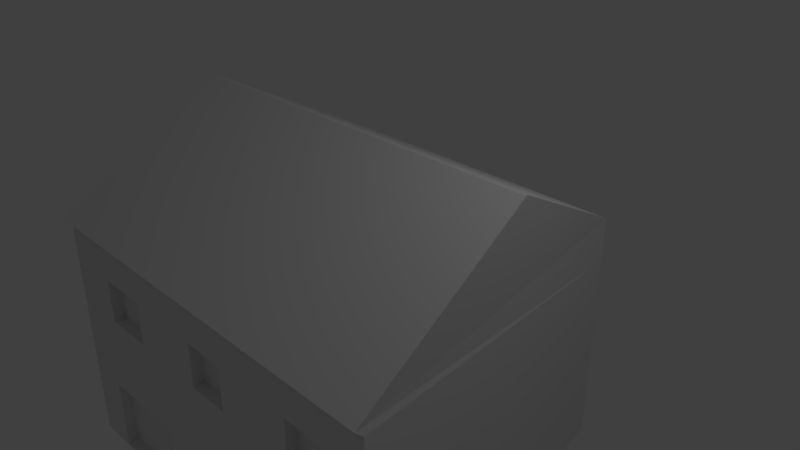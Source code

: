 # Source: Kerova_351_4.blend  (saved by Blender 2.78.0; exported with 4.5.12 LTS)
import bpy
from mathutils import Matrix  # noqa: F401  (used for matrix-valued properties, if any)

bpy.ops.wm.read_factory_settings(use_empty=True)
scene = bpy.context.scene
scene.name = 'Scene'

# ---- collections
col_collection_1 = bpy.data.collections.new('Collection 1'); scene.collection.children.link(col_collection_1)

# ---- world
world_world = bpy.data.worlds.new('World'); scene.world = world_world
world_world.color = (0.05088, 0.05088, 0.05088)
world_world.use_sun_shadow = False
world_world.sun_shadow_jitter_overblur = 0.0
world_world.cycles.sampling_method = 'MANUAL'

# ---- cameras
cam_camera = bpy.data.cameras.new('Camera')
cam_camera.clip_end = 100.0
cam_camera.lens = 35.0
cam_camera.sensor_width = 32.0
cam_camera.sensor_height = 18.0
cam_camera.ortho_scale = 7.314
cam_camera.dof.focus_distance = 0.0
cam_camera.dof.aperture_fstop = 128.0

# ---- lights
light_lamp = bpy.data.lights.new('Lamp', 'POINT')
light_lamp.transmission_factor = 0.0
light_lamp.cutoff_distance = 30.0
light_lamp.energy = 100.0
light_lamp.shadow_buffer_clip_start = 1.001
light_lamp.shadow_soft_size = 0.1
light_lamp.shadow_maximum_resolution = 0.006
light_lamp.use_absolute_resolution = True

# ---- meshes
me_plane = bpy.data.meshes.new('Plane')
me_plane.from_pydata([(-4.585, -0.8928, -2.767), (1.0, -0.8928, -2.767), (-5.523, 3.953, -2.767), (0.06184, 3.953, -2.767), (-5.523, 3.953, -2.734), (-4.585, -0.8928, -2.734), (1.0, -0.8928, -2.734), (0.06184, 3.953, -2.734), (-5.523, 3.953, -2.164), (-4.585, -0.8928, -2.164), (1.0, -0.8928, -2.164), (0.06184, 3.953, -2.164), (-5.523, 3.953, -1.728), (-4.585, -0.8928, -1.728), (1.0, -0.8928, -1.728), (0.06184, 3.953, -1.728), (-5.523, 3.953, -1.547), (-4.585, -0.8928, -1.547), (1.0, -0.8928, -1.547), (0.06184, 3.953, -1.547), (-5.523, 3.953, -0.6426), (-4.585, -0.8928, -0.6426), (1.0, -0.8928, -0.6426), (0.06184, 3.953, -0.6426), (-5.523, 3.953, -0.05276), (-4.585, -0.8928, -0.05276), (1.0, -0.8928, -0.05276), (0.06184, 3.953, -0.05276), (-4.013, -0.8928, -1.728), (-4.013, -0.8928, -2.164), (-4.013, -0.8928, -2.734), (-2.666, -0.8928, -1.728), (-2.666, -0.8928, -2.164), (-2.666, -0.8928, -2.734), (-1.928, -0.8928, -1.728), (-1.928, -0.8928, -2.164), (-1.928, -0.8928, -1.547), (-1.928, -0.8928, -2.734), (-1.332, -0.8928, -1.728), (-1.332, -0.8928, -2.164), (-1.332, -0.8928, -1.547), (-1.332, -0.8928, -2.734), (-0.1858, -0.8928, -1.728), (-0.1858, -0.8928, -2.164), (-0.1858, -0.8928, -1.547), (0.5783, -0.8928, -0.05276), (0.5783, -0.8928, -1.728), (0.5783, -0.8928, -0.6426), (0.5783, -0.8928, -2.164), (0.5783, -0.8928, -1.547), (-0.1858, -0.8928, -0.05276), (-0.1858, -0.8928, -0.6426), (-3.785, -0.8928, -0.6426), (-3.785, -0.8928, -0.05276), (-3.061, -0.8928, -0.6426), (-3.061, -0.8928, -0.05276), (-1.928, -0.8928, -0.6426), (-1.928, -0.8928, -0.05276), (-1.332, -0.8928, -0.6426), (-1.332, -0.8928, -0.05276), (-5.523, 3.953, 0.5438), (-4.585, -1.0, 0.5438), (0.5783, -1.0, 0.5438), (1.0, -1.0, 0.5438), (0.06184, 3.953, 0.5438), (-0.1858, -1.0, 0.5438), (-1.332, -1.0, 0.5438), (-3.785, -1.0, 0.5438), (-3.061, -1.0, 0.5438), (-1.928, -1.0, 0.5438), (-4.013, -0.7386, -2.164), (-4.013, -0.7386, -1.728), (-4.013, -0.7386, -2.734), (-2.666, -0.7386, -1.728), (-2.666, -0.7386, -2.164), (-2.666, -0.7386, -2.734), (-1.928, -0.7386, -2.734), (-1.928, -0.7386, -2.164), (-1.928, -0.7386, -1.728), (-1.928, -0.7386, -1.547), (-1.332, -0.7386, -1.728), (-1.332, -0.7386, -2.164), (-1.332, -0.7386, -1.547), (-1.332, -0.7386, -2.734), (-0.1858, -0.7386, -1.728), (-0.1858, -0.7386, -1.547), (-0.1858, -0.7386, -2.164), (-0.1858, -0.7386, -0.05276), (0.5783, -0.7386, -0.05276), (0.5783, -0.7386, -1.728), (-0.1858, -0.7386, -0.6426), (0.5783, -0.7386, -0.6426), (0.5783, -0.7386, -2.164), (0.5783, -0.7386, -1.547), (-3.785, -0.7386, -0.6426), (-3.785, -0.7386, -0.05276), (-3.061, -0.7386, -0.6426), (-3.061, -0.7386, -0.05276), (-1.928, -0.7386, -0.6426), (-1.928, -0.7386, -0.05276), (-1.332, -0.7386, -0.6426), (-1.332, -0.7386, -0.05276), (-5.013, 1.666, 1.75), (-5.013, 1.633, 1.75), (0.1498, 1.633, 1.75), (0.5715, 1.633, 1.75), (0.5715, 1.666, 1.75), (-0.6143, 1.633, 1.75), (-1.76, 1.633, 1.75), (-4.214, 1.633, 1.75), (-3.49, 1.633, 1.75), (-2.357, 1.633, 1.75), (-0.1858, -0.8928, 0.4433), (-1.928, -0.8928, 0.4433), (-3.785, -0.8928, 0.4433), (0.5783, -0.8928, 0.4433), (1.0, -0.8928, 0.4433), (-1.332, -0.8928, 0.4433), (-3.061, -0.8928, 0.4433), (-4.585, -0.8928, 0.4433)], [], [(0, 2, 3, 1), (6, 7, 11, 10), (1, 3, 7, 6), (2, 0, 5, 4), (3, 2, 4, 7), (0, 1, 6, 41, 37, 33, 30, 5), (11, 8, 12, 15), (4, 5, 9, 8), (7, 4, 8, 11), (5, 30, 29, 9), (13, 28, 31, 34, 36, 17), (9, 29, 28, 13), (10, 11, 15, 14), (8, 9, 13, 12), (18, 19, 23, 22), (14, 15, 19, 18), (12, 13, 17, 16), (15, 12, 16, 19), (23, 20, 24, 27), (16, 17, 21, 20), (19, 16, 20, 23), (17, 36, 56, 54, 52, 21), (45, 26, 116, 115), (21, 52, 53, 25), (22, 23, 27, 26), (20, 21, 25, 24), (62, 63, 105, 104), (50, 51, 90, 87), (59, 57, 99, 101), (31, 32, 35, 34), (32, 33, 37, 35), (56, 58, 100, 98), (57, 56, 98, 99), (48, 46, 89, 92), (39, 41, 6, 10, 48, 43), (40, 38, 42, 44), (38, 39, 43, 42), (39, 38, 80, 81), (33, 32, 74, 75), (45, 47, 22, 26), (49, 46, 14, 18), (47, 49, 18, 22), (46, 48, 10, 14), (38, 40, 82, 80), (51, 44, 49, 47), (46, 49, 93, 89), (55, 54, 56, 57), (56, 36, 40, 58), (32, 31, 73, 74), (58, 40, 44, 51), (59, 58, 51, 50), (59, 50, 112, 117), (26, 27, 64, 63, 116), (55, 57, 113, 118), (27, 24, 60, 64), (50, 45, 115, 112), (53, 55, 118, 114), (57, 59, 117, 113), (25, 53, 114, 119), (24, 25, 119, 61, 60), (71, 70, 74, 73), (70, 72, 75, 74), (77, 76, 83, 81), (79, 78, 80, 82), (78, 77, 81, 80), (85, 84, 89, 93), (84, 86, 92, 89), (87, 90, 91, 88), (95, 94, 96, 97), (99, 98, 100, 101), (44, 42, 84, 85), (35, 37, 76, 77), (42, 43, 86, 84), (58, 59, 101, 100), (36, 34, 78, 79), (45, 50, 87, 88), (34, 35, 77, 78), (28, 29, 70, 71), (53, 52, 94, 95), (29, 30, 72, 70), (51, 47, 91, 90), (52, 54, 96, 94), (31, 28, 71, 73), (43, 48, 92, 86), (40, 36, 79, 82), (55, 53, 95, 97), (49, 44, 85, 93), (37, 41, 83, 76), (54, 55, 97, 96), (30, 33, 75, 72), (47, 45, 88, 91), (41, 39, 81, 83), (103, 109, 110, 111, 108, 107, 104, 105, 106, 102), (68, 69, 111, 110), (66, 65, 107, 108), (63, 64, 106, 105), (69, 66, 108, 111), (61, 67, 109, 103), (64, 60, 102, 106), (60, 61, 103, 102), (67, 68, 110, 109), (65, 62, 104, 107), (113, 117, 66, 69), (117, 112, 65, 66), (119, 114, 67, 61), (112, 115, 62, 65), (115, 116, 63, 62), (118, 113, 69, 68), (114, 118, 68, 67)])
me_plane.use_remesh_preserve_volume = False
me_plane.use_remesh_preserve_attributes = False
me_plane.use_mirror_vertex_groups = False
me_plane.update()

# ---- objects
ob_plane = bpy.data.objects.new('Plane', me_plane)
ob_lamp = bpy.data.objects.new('Lamp', light_lamp)
ob_camera = bpy.data.objects.new('Camera', cam_camera)

# ---- transforms, parenting, visibility, modifiers, constraints
ob_plane.location = (2.034, -1.839, 0.0)
ob_plane.lineart.crease_threshold = 0.0
ob_lamp.location = (4.076, 1.005, 5.904)
ob_lamp.rotation_euler = (0.6503, 0.05522, 1.866)
ob_lamp.lock_rotations_4d = False
ob_lamp.empty_display_type = 'ARROWS'
ob_lamp.color = (0.0, 0.0, 0.0, 0.0)
ob_lamp.lineart.crease_threshold = 0.0
ob_camera.location = (7.481, -6.508, 5.344)
ob_camera.rotation_euler = (1.109, 0.0, 0.8149)
ob_camera.lock_rotations_4d = False
ob_camera.empty_display_type = 'ARROWS'
ob_camera.color = (0.0, 0.0, 0.0, 0.0)
ob_camera.display_type = 'WIRE'
ob_camera.lineart.crease_threshold = 0.0

# ---- collection membership
col_collection_1.objects.link(ob_plane)
col_collection_1.objects.link(ob_lamp)
col_collection_1.objects.link(ob_camera)

# ---- scene / render settings (as saved in the file)
scene.camera = ob_camera
scene.frame_start = 1; scene.frame_end = 250; scene.frame_set(1)
scene.render.engine = 'BLENDER_EEVEE_NEXT'
scene.render.resolution_percentage = 50
scene.render.dither_intensity = 0.0
scene.cycles.use_denoising = False
scene.cycles.samples = 128
scene.cycles.sampling_pattern = 'TABULATED_SOBOL'
scene.cycles.light_sampling_threshold = 0.0
scene.cycles.use_adaptive_sampling = False
scene.cycles.use_light_tree = False
scene.cycles.blur_glossy = 0.0
scene.cycles.sample_clamp_indirect = 0.0
scene.view_settings.view_transform = 'Standard'
bpy.context.view_layer.update()
